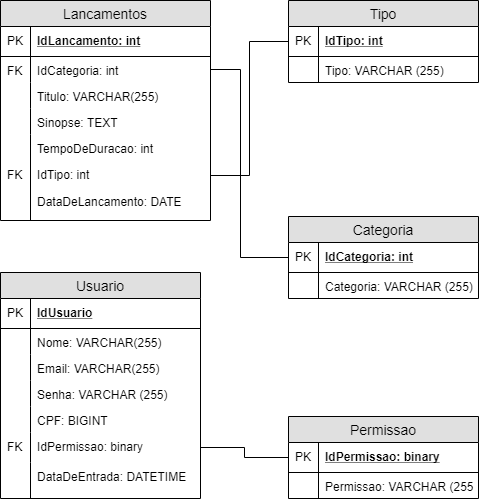

The diagram above was exported from draw.io. Its source (the exported page's mxGraphModel, read from the mxfile embedded in the PNG):
<mxGraphModel dx="926" dy="628" grid="1" gridSize="10" guides="1" tooltips="1" connect="1" arrows="1" fold="1" page="1" pageScale="1" pageWidth="827" pageHeight="1169" math="0" shadow="0">
  <root>
    <mxCell id="ofZV6A8rkKVnW56iqF4f-0" />
    <mxCell id="ofZV6A8rkKVnW56iqF4f-1" parent="ofZV6A8rkKVnW56iqF4f-0" />
    <mxCell id="JxYS2e7u27tZBbf4Yvp7-0" value="Categoria" style="swimlane;fontStyle=0;childLayout=stackLayout;horizontal=1;startSize=26;fillColor=#e0e0e0;horizontalStack=0;resizeParent=1;resizeParentMax=0;resizeLast=0;collapsible=1;marginBottom=0;swimlaneFillColor=#ffffff;align=center;fontSize=14;" vertex="1" parent="ofZV6A8rkKVnW56iqF4f-1">
      <mxGeometry x="318" y="366" width="190" height="82" as="geometry" />
    </mxCell>
    <mxCell id="JxYS2e7u27tZBbf4Yvp7-1" value="IdCategoria: int" style="shape=partialRectangle;top=0;left=0;right=0;bottom=1;align=left;verticalAlign=middle;fillColor=none;spacingLeft=34;spacingRight=4;overflow=hidden;rotatable=0;points=[[0,0.5],[1,0.5]];portConstraint=eastwest;dropTarget=0;fontStyle=5;fontSize=12;" vertex="1" parent="JxYS2e7u27tZBbf4Yvp7-0">
      <mxGeometry y="26" width="190" height="30" as="geometry" />
    </mxCell>
    <mxCell id="JxYS2e7u27tZBbf4Yvp7-2" value="PK" style="shape=partialRectangle;top=0;left=0;bottom=0;fillColor=none;align=left;verticalAlign=middle;spacingLeft=4;spacingRight=4;overflow=hidden;rotatable=0;points=[];portConstraint=eastwest;part=1;fontSize=12;" vertex="1" connectable="0" parent="JxYS2e7u27tZBbf4Yvp7-1">
      <mxGeometry width="30" height="30" as="geometry" />
    </mxCell>
    <mxCell id="JxYS2e7u27tZBbf4Yvp7-3" value="Categoria: VARCHAR (255)" style="shape=partialRectangle;top=0;left=0;right=0;bottom=0;align=left;verticalAlign=top;fillColor=none;spacingLeft=34;spacingRight=4;overflow=hidden;rotatable=0;points=[[0,0.5],[1,0.5]];portConstraint=eastwest;dropTarget=0;fontSize=12;" vertex="1" parent="JxYS2e7u27tZBbf4Yvp7-0">
      <mxGeometry y="56" width="190" height="26" as="geometry" />
    </mxCell>
    <mxCell id="JxYS2e7u27tZBbf4Yvp7-4" value="" style="shape=partialRectangle;top=0;left=0;bottom=0;fillColor=none;align=left;verticalAlign=top;spacingLeft=4;spacingRight=4;overflow=hidden;rotatable=0;points=[];portConstraint=eastwest;part=1;fontSize=12;" vertex="1" connectable="0" parent="JxYS2e7u27tZBbf4Yvp7-3">
      <mxGeometry width="30" height="26" as="geometry" />
    </mxCell>
    <mxCell id="JxYS2e7u27tZBbf4Yvp7-11" value="Lancamentos" style="swimlane;fontStyle=0;childLayout=stackLayout;horizontal=1;startSize=26;fillColor=#e0e0e0;horizontalStack=0;resizeParent=1;resizeParentMax=0;resizeLast=0;collapsible=1;marginBottom=0;swimlaneFillColor=#ffffff;align=center;fontSize=14;" vertex="1" parent="ofZV6A8rkKVnW56iqF4f-1">
      <mxGeometry x="30" y="150" width="210" height="220" as="geometry" />
    </mxCell>
    <mxCell id="JxYS2e7u27tZBbf4Yvp7-12" value="IdLancamento: int" style="shape=partialRectangle;top=0;left=0;right=0;bottom=1;align=left;verticalAlign=middle;fillColor=none;spacingLeft=34;spacingRight=4;overflow=hidden;rotatable=0;points=[[0,0.5],[1,0.5]];portConstraint=eastwest;dropTarget=0;fontStyle=5;fontSize=12;" vertex="1" parent="JxYS2e7u27tZBbf4Yvp7-11">
      <mxGeometry y="26" width="210" height="30" as="geometry" />
    </mxCell>
    <mxCell id="JxYS2e7u27tZBbf4Yvp7-13" value="PK" style="shape=partialRectangle;top=0;left=0;bottom=0;fillColor=none;align=left;verticalAlign=middle;spacingLeft=4;spacingRight=4;overflow=hidden;rotatable=0;points=[];portConstraint=eastwest;part=1;fontSize=12;" vertex="1" connectable="0" parent="JxYS2e7u27tZBbf4Yvp7-12">
      <mxGeometry width="30" height="30" as="geometry" />
    </mxCell>
    <mxCell id="JxYS2e7u27tZBbf4Yvp7-14" value="IdCategoria: int" style="shape=partialRectangle;top=0;left=0;right=0;bottom=0;align=left;verticalAlign=top;fillColor=none;spacingLeft=34;spacingRight=4;overflow=hidden;rotatable=0;points=[[0,0.5],[1,0.5]];portConstraint=eastwest;dropTarget=0;fontSize=12;" vertex="1" parent="JxYS2e7u27tZBbf4Yvp7-11">
      <mxGeometry y="56" width="210" height="26" as="geometry" />
    </mxCell>
    <mxCell id="JxYS2e7u27tZBbf4Yvp7-15" value="FK" style="shape=partialRectangle;top=0;left=0;bottom=0;fillColor=none;align=left;verticalAlign=top;spacingLeft=4;spacingRight=4;overflow=hidden;rotatable=0;points=[];portConstraint=eastwest;part=1;fontSize=12;" vertex="1" connectable="0" parent="JxYS2e7u27tZBbf4Yvp7-14">
      <mxGeometry width="30" height="26" as="geometry" />
    </mxCell>
    <mxCell id="JxYS2e7u27tZBbf4Yvp7-16" value="Titulo: VARCHAR(255)" style="shape=partialRectangle;top=0;left=0;right=0;bottom=0;align=left;verticalAlign=top;fillColor=none;spacingLeft=34;spacingRight=4;overflow=hidden;rotatable=0;points=[[0,0.5],[1,0.5]];portConstraint=eastwest;dropTarget=0;fontSize=12;" vertex="1" parent="JxYS2e7u27tZBbf4Yvp7-11">
      <mxGeometry y="82" width="210" height="26" as="geometry" />
    </mxCell>
    <mxCell id="JxYS2e7u27tZBbf4Yvp7-17" value="" style="shape=partialRectangle;top=0;left=0;bottom=0;fillColor=none;align=left;verticalAlign=top;spacingLeft=4;spacingRight=4;overflow=hidden;rotatable=0;points=[];portConstraint=eastwest;part=1;fontSize=12;" vertex="1" connectable="0" parent="JxYS2e7u27tZBbf4Yvp7-16">
      <mxGeometry width="30" height="26" as="geometry" />
    </mxCell>
    <mxCell id="JxYS2e7u27tZBbf4Yvp7-18" value="Sinopse: TEXT" style="shape=partialRectangle;top=0;left=0;right=0;bottom=0;align=left;verticalAlign=top;fillColor=none;spacingLeft=34;spacingRight=4;overflow=hidden;rotatable=0;points=[[0,0.5],[1,0.5]];portConstraint=eastwest;dropTarget=0;fontSize=12;" vertex="1" parent="JxYS2e7u27tZBbf4Yvp7-11">
      <mxGeometry y="108" width="210" height="26" as="geometry" />
    </mxCell>
    <mxCell id="JxYS2e7u27tZBbf4Yvp7-19" value="" style="shape=partialRectangle;top=0;left=0;bottom=0;fillColor=none;align=left;verticalAlign=top;spacingLeft=4;spacingRight=4;overflow=hidden;rotatable=0;points=[];portConstraint=eastwest;part=1;fontSize=12;" vertex="1" connectable="0" parent="JxYS2e7u27tZBbf4Yvp7-18">
      <mxGeometry width="30" height="26" as="geometry" />
    </mxCell>
    <mxCell id="JxYS2e7u27tZBbf4Yvp7-20" value="TempoDeDuracao: int" style="shape=partialRectangle;top=0;left=0;right=0;bottom=0;align=left;verticalAlign=top;fillColor=none;spacingLeft=34;spacingRight=4;overflow=hidden;rotatable=0;points=[[0,0.5],[1,0.5]];portConstraint=eastwest;dropTarget=0;fontSize=12;" vertex="1" parent="JxYS2e7u27tZBbf4Yvp7-11">
      <mxGeometry y="134" width="210" height="86" as="geometry" />
    </mxCell>
    <mxCell id="JxYS2e7u27tZBbf4Yvp7-21" value="" style="shape=partialRectangle;top=0;left=0;bottom=0;fillColor=none;align=left;verticalAlign=top;spacingLeft=4;spacingRight=4;overflow=hidden;rotatable=0;points=[];portConstraint=eastwest;part=1;fontSize=12;" vertex="1" connectable="0" parent="JxYS2e7u27tZBbf4Yvp7-20">
      <mxGeometry width="30" height="86" as="geometry" />
    </mxCell>
    <mxCell id="JxYS2e7u27tZBbf4Yvp7-22" value="Tipo" style="swimlane;fontStyle=0;childLayout=stackLayout;horizontal=1;startSize=26;fillColor=#e0e0e0;horizontalStack=0;resizeParent=1;resizeParentMax=0;resizeLast=0;collapsible=1;marginBottom=0;swimlaneFillColor=#ffffff;align=center;fontSize=14;" vertex="1" parent="ofZV6A8rkKVnW56iqF4f-1">
      <mxGeometry x="318" y="150" width="190" height="82" as="geometry" />
    </mxCell>
    <mxCell id="JxYS2e7u27tZBbf4Yvp7-23" value="IdTipo: int" style="shape=partialRectangle;top=0;left=0;right=0;bottom=1;align=left;verticalAlign=middle;fillColor=none;spacingLeft=34;spacingRight=4;overflow=hidden;rotatable=0;points=[[0,0.5],[1,0.5]];portConstraint=eastwest;dropTarget=0;fontStyle=5;fontSize=12;" vertex="1" parent="JxYS2e7u27tZBbf4Yvp7-22">
      <mxGeometry y="26" width="190" height="30" as="geometry" />
    </mxCell>
    <mxCell id="JxYS2e7u27tZBbf4Yvp7-24" value="PK" style="shape=partialRectangle;top=0;left=0;bottom=0;fillColor=none;align=left;verticalAlign=middle;spacingLeft=4;spacingRight=4;overflow=hidden;rotatable=0;points=[];portConstraint=eastwest;part=1;fontSize=12;" vertex="1" connectable="0" parent="JxYS2e7u27tZBbf4Yvp7-23">
      <mxGeometry width="30" height="30" as="geometry" />
    </mxCell>
    <mxCell id="JxYS2e7u27tZBbf4Yvp7-25" value="Tipo: VARCHAR (255)" style="shape=partialRectangle;top=0;left=0;right=0;bottom=0;align=left;verticalAlign=top;fillColor=none;spacingLeft=34;spacingRight=4;overflow=hidden;rotatable=0;points=[[0,0.5],[1,0.5]];portConstraint=eastwest;dropTarget=0;fontSize=12;" vertex="1" parent="JxYS2e7u27tZBbf4Yvp7-22">
      <mxGeometry y="56" width="190" height="26" as="geometry" />
    </mxCell>
    <mxCell id="JxYS2e7u27tZBbf4Yvp7-26" value="" style="shape=partialRectangle;top=0;left=0;bottom=0;fillColor=none;align=left;verticalAlign=top;spacingLeft=4;spacingRight=4;overflow=hidden;rotatable=0;points=[];portConstraint=eastwest;part=1;fontSize=12;" vertex="1" connectable="0" parent="JxYS2e7u27tZBbf4Yvp7-25">
      <mxGeometry width="30" height="26" as="geometry" />
    </mxCell>
    <mxCell id="rf4Sl4okQy9gDi3I0St6-12" style="edgeStyle=orthogonalEdgeStyle;rounded=0;orthogonalLoop=1;jettySize=auto;html=1;exitX=1;exitY=0.5;exitDx=0;exitDy=0;entryX=0;entryY=0.5;entryDx=0;entryDy=0;endArrow=none;endFill=0;" edge="1" parent="ofZV6A8rkKVnW56iqF4f-1" source="JxYS2e7u27tZBbf4Yvp7-27" target="JxYS2e7u27tZBbf4Yvp7-23">
      <mxGeometry relative="1" as="geometry" />
    </mxCell>
    <mxCell id="JxYS2e7u27tZBbf4Yvp7-27" value="IdTipo: int" style="shape=partialRectangle;top=0;left=0;right=0;bottom=0;align=left;verticalAlign=top;fillColor=none;spacingLeft=34;spacingRight=4;overflow=hidden;rotatable=0;points=[[0,0.5],[1,0.5]];portConstraint=eastwest;dropTarget=0;fontSize=12;" vertex="1" parent="ofZV6A8rkKVnW56iqF4f-1">
      <mxGeometry x="30" y="310" width="210" height="30" as="geometry" />
    </mxCell>
    <mxCell id="JxYS2e7u27tZBbf4Yvp7-28" value="FK" style="shape=partialRectangle;top=0;left=0;bottom=0;fillColor=none;align=left;verticalAlign=top;spacingLeft=4;spacingRight=4;overflow=hidden;rotatable=0;points=[];portConstraint=eastwest;part=1;fontSize=12;" vertex="1" connectable="0" parent="JxYS2e7u27tZBbf4Yvp7-27">
      <mxGeometry width="30" height="30" as="geometry" />
    </mxCell>
    <mxCell id="JxYS2e7u27tZBbf4Yvp7-29" value="DataDeLancamento: DATE" style="shape=partialRectangle;top=0;left=0;right=0;bottom=0;align=left;verticalAlign=top;fillColor=none;spacingLeft=34;spacingRight=4;overflow=hidden;rotatable=0;points=[[0,0.5],[1,0.5]];portConstraint=eastwest;dropTarget=0;fontSize=12;" vertex="1" parent="ofZV6A8rkKVnW56iqF4f-1">
      <mxGeometry x="30" y="337" width="210" height="30" as="geometry" />
    </mxCell>
    <mxCell id="JxYS2e7u27tZBbf4Yvp7-30" value="" style="shape=partialRectangle;top=0;left=0;bottom=0;fillColor=none;align=left;verticalAlign=top;spacingLeft=4;spacingRight=4;overflow=hidden;rotatable=0;points=[];portConstraint=eastwest;part=1;fontSize=12;" vertex="1" connectable="0" parent="JxYS2e7u27tZBbf4Yvp7-29">
      <mxGeometry width="30" height="30" as="geometry" />
    </mxCell>
    <mxCell id="yJCfrLMN7ttEHlZpjnDC-0" value="Usuario" style="swimlane;fontStyle=0;childLayout=stackLayout;horizontal=1;startSize=26;fillColor=#e0e0e0;horizontalStack=0;resizeParent=1;resizeParentMax=0;resizeLast=0;collapsible=1;marginBottom=0;swimlaneFillColor=#ffffff;align=center;fontSize=14;" vertex="1" parent="ofZV6A8rkKVnW56iqF4f-1">
      <mxGeometry x="30" y="422" width="200" height="226" as="geometry" />
    </mxCell>
    <mxCell id="yJCfrLMN7ttEHlZpjnDC-1" value="IdUsuario" style="shape=partialRectangle;top=0;left=0;right=0;bottom=1;align=left;verticalAlign=middle;fillColor=none;spacingLeft=34;spacingRight=4;overflow=hidden;rotatable=0;points=[[0,0.5],[1,0.5]];portConstraint=eastwest;dropTarget=0;fontStyle=5;fontSize=12;" vertex="1" parent="yJCfrLMN7ttEHlZpjnDC-0">
      <mxGeometry y="26" width="200" height="30" as="geometry" />
    </mxCell>
    <mxCell id="yJCfrLMN7ttEHlZpjnDC-2" value="PK" style="shape=partialRectangle;top=0;left=0;bottom=0;fillColor=none;align=left;verticalAlign=middle;spacingLeft=4;spacingRight=4;overflow=hidden;rotatable=0;points=[];portConstraint=eastwest;part=1;fontSize=12;" vertex="1" connectable="0" parent="yJCfrLMN7ttEHlZpjnDC-1">
      <mxGeometry width="30" height="30" as="geometry" />
    </mxCell>
    <mxCell id="yJCfrLMN7ttEHlZpjnDC-3" value="Nome: VARCHAR(255)" style="shape=partialRectangle;top=0;left=0;right=0;bottom=0;align=left;verticalAlign=top;fillColor=none;spacingLeft=34;spacingRight=4;overflow=hidden;rotatable=0;points=[[0,0.5],[1,0.5]];portConstraint=eastwest;dropTarget=0;fontSize=12;" vertex="1" parent="yJCfrLMN7ttEHlZpjnDC-0">
      <mxGeometry y="56" width="200" height="26" as="geometry" />
    </mxCell>
    <mxCell id="yJCfrLMN7ttEHlZpjnDC-4" value="" style="shape=partialRectangle;top=0;left=0;bottom=0;fillColor=none;align=left;verticalAlign=top;spacingLeft=4;spacingRight=4;overflow=hidden;rotatable=0;points=[];portConstraint=eastwest;part=1;fontSize=12;" vertex="1" connectable="0" parent="yJCfrLMN7ttEHlZpjnDC-3">
      <mxGeometry width="30" height="26" as="geometry" />
    </mxCell>
    <mxCell id="yJCfrLMN7ttEHlZpjnDC-5" value="Email: VARCHAR(255)" style="shape=partialRectangle;top=0;left=0;right=0;bottom=0;align=left;verticalAlign=top;fillColor=none;spacingLeft=34;spacingRight=4;overflow=hidden;rotatable=0;points=[[0,0.5],[1,0.5]];portConstraint=eastwest;dropTarget=0;fontSize=12;" vertex="1" parent="yJCfrLMN7ttEHlZpjnDC-0">
      <mxGeometry y="82" width="200" height="26" as="geometry" />
    </mxCell>
    <mxCell id="yJCfrLMN7ttEHlZpjnDC-6" value="" style="shape=partialRectangle;top=0;left=0;bottom=0;fillColor=none;align=left;verticalAlign=top;spacingLeft=4;spacingRight=4;overflow=hidden;rotatable=0;points=[];portConstraint=eastwest;part=1;fontSize=12;" vertex="1" connectable="0" parent="yJCfrLMN7ttEHlZpjnDC-5">
      <mxGeometry width="30" height="26" as="geometry" />
    </mxCell>
    <mxCell id="yJCfrLMN7ttEHlZpjnDC-7" value="Senha: VARCHAR (255)" style="shape=partialRectangle;top=0;left=0;right=0;bottom=0;align=left;verticalAlign=top;fillColor=none;spacingLeft=34;spacingRight=4;overflow=hidden;rotatable=0;points=[[0,0.5],[1,0.5]];portConstraint=eastwest;dropTarget=0;fontSize=12;" vertex="1" parent="yJCfrLMN7ttEHlZpjnDC-0">
      <mxGeometry y="108" width="200" height="26" as="geometry" />
    </mxCell>
    <mxCell id="yJCfrLMN7ttEHlZpjnDC-8" value="" style="shape=partialRectangle;top=0;left=0;bottom=0;fillColor=none;align=left;verticalAlign=top;spacingLeft=4;spacingRight=4;overflow=hidden;rotatable=0;points=[];portConstraint=eastwest;part=1;fontSize=12;" vertex="1" connectable="0" parent="yJCfrLMN7ttEHlZpjnDC-7">
      <mxGeometry width="30" height="26" as="geometry" />
    </mxCell>
    <mxCell id="yJCfrLMN7ttEHlZpjnDC-9" value="CPF: BIGINT" style="shape=partialRectangle;top=0;left=0;right=0;bottom=0;align=left;verticalAlign=top;fillColor=none;spacingLeft=34;spacingRight=4;overflow=hidden;rotatable=0;points=[[0,0.5],[1,0.5]];portConstraint=eastwest;dropTarget=0;fontSize=12;" vertex="1" parent="yJCfrLMN7ttEHlZpjnDC-0">
      <mxGeometry y="134" width="200" height="26" as="geometry" />
    </mxCell>
    <mxCell id="yJCfrLMN7ttEHlZpjnDC-10" value="" style="shape=partialRectangle;top=0;left=0;bottom=0;fillColor=none;align=left;verticalAlign=top;spacingLeft=4;spacingRight=4;overflow=hidden;rotatable=0;points=[];portConstraint=eastwest;part=1;fontSize=12;" vertex="1" connectable="0" parent="yJCfrLMN7ttEHlZpjnDC-9">
      <mxGeometry width="30" height="26" as="geometry" />
    </mxCell>
    <mxCell id="rf4Sl4okQy9gDi3I0St6-0" value="IdPermissao: binary" style="shape=partialRectangle;top=0;left=0;right=0;bottom=0;align=left;verticalAlign=top;fillColor=none;spacingLeft=34;spacingRight=4;overflow=hidden;rotatable=0;points=[[0,0.5],[1,0.5]];portConstraint=eastwest;dropTarget=0;fontSize=12;" vertex="1" parent="yJCfrLMN7ttEHlZpjnDC-0">
      <mxGeometry y="160" width="200" height="30" as="geometry" />
    </mxCell>
    <mxCell id="rf4Sl4okQy9gDi3I0St6-1" value="FK" style="shape=partialRectangle;top=0;left=0;bottom=0;fillColor=none;align=left;verticalAlign=top;spacingLeft=4;spacingRight=4;overflow=hidden;rotatable=0;points=[];portConstraint=eastwest;part=1;fontSize=12;" vertex="1" connectable="0" parent="rf4Sl4okQy9gDi3I0St6-0">
      <mxGeometry width="30" height="30" as="geometry" />
    </mxCell>
    <mxCell id="rf4Sl4okQy9gDi3I0St6-2" value="DataDeEntrada: DATETIME" style="shape=partialRectangle;top=0;left=0;right=0;bottom=0;align=left;verticalAlign=top;fillColor=none;spacingLeft=34;spacingRight=4;overflow=hidden;rotatable=0;points=[[0,0.5],[1,0.5]];portConstraint=eastwest;dropTarget=0;fontSize=12;" vertex="1" parent="yJCfrLMN7ttEHlZpjnDC-0">
      <mxGeometry y="190" width="200" height="36" as="geometry" />
    </mxCell>
    <mxCell id="rf4Sl4okQy9gDi3I0St6-3" value="" style="shape=partialRectangle;top=0;left=0;bottom=0;fillColor=none;align=left;verticalAlign=top;spacingLeft=4;spacingRight=4;overflow=hidden;rotatable=0;points=[];portConstraint=eastwest;part=1;fontSize=12;" vertex="1" connectable="0" parent="rf4Sl4okQy9gDi3I0St6-2">
      <mxGeometry width="30" height="36" as="geometry" />
    </mxCell>
    <mxCell id="rf4Sl4okQy9gDi3I0St6-6" value="Permissao" style="swimlane;fontStyle=0;childLayout=stackLayout;horizontal=1;startSize=26;fillColor=#e0e0e0;horizontalStack=0;resizeParent=1;resizeParentMax=0;resizeLast=0;collapsible=1;marginBottom=0;swimlaneFillColor=#ffffff;align=center;fontSize=14;" vertex="1" parent="ofZV6A8rkKVnW56iqF4f-1">
      <mxGeometry x="318" y="566" width="190" height="82" as="geometry" />
    </mxCell>
    <mxCell id="rf4Sl4okQy9gDi3I0St6-7" value="IdPermissao: binary" style="shape=partialRectangle;top=0;left=0;right=0;bottom=1;align=left;verticalAlign=middle;fillColor=none;spacingLeft=34;spacingRight=4;overflow=hidden;rotatable=0;points=[[0,0.5],[1,0.5]];portConstraint=eastwest;dropTarget=0;fontStyle=5;fontSize=12;" vertex="1" parent="rf4Sl4okQy9gDi3I0St6-6">
      <mxGeometry y="26" width="190" height="30" as="geometry" />
    </mxCell>
    <mxCell id="rf4Sl4okQy9gDi3I0St6-8" value="PK" style="shape=partialRectangle;top=0;left=0;bottom=0;fillColor=none;align=left;verticalAlign=middle;spacingLeft=4;spacingRight=4;overflow=hidden;rotatable=0;points=[];portConstraint=eastwest;part=1;fontSize=12;" vertex="1" connectable="0" parent="rf4Sl4okQy9gDi3I0St6-7">
      <mxGeometry width="30" height="30" as="geometry" />
    </mxCell>
    <mxCell id="rf4Sl4okQy9gDi3I0St6-9" value="Permissao: VARCHAR (255)" style="shape=partialRectangle;top=0;left=0;right=0;bottom=0;align=left;verticalAlign=top;fillColor=none;spacingLeft=34;spacingRight=4;overflow=hidden;rotatable=0;points=[[0,0.5],[1,0.5]];portConstraint=eastwest;dropTarget=0;fontSize=12;" vertex="1" parent="rf4Sl4okQy9gDi3I0St6-6">
      <mxGeometry y="56" width="190" height="26" as="geometry" />
    </mxCell>
    <mxCell id="rf4Sl4okQy9gDi3I0St6-10" value="" style="shape=partialRectangle;top=0;left=0;bottom=0;fillColor=none;align=left;verticalAlign=top;spacingLeft=4;spacingRight=4;overflow=hidden;rotatable=0;points=[];portConstraint=eastwest;part=1;fontSize=12;" vertex="1" connectable="0" parent="rf4Sl4okQy9gDi3I0St6-9">
      <mxGeometry width="30" height="26" as="geometry" />
    </mxCell>
    <mxCell id="rf4Sl4okQy9gDi3I0St6-13" style="edgeStyle=orthogonalEdgeStyle;rounded=0;orthogonalLoop=1;jettySize=auto;html=1;exitX=1;exitY=0.5;exitDx=0;exitDy=0;entryX=0;entryY=0.5;entryDx=0;entryDy=0;endArrow=none;endFill=0;" edge="1" parent="ofZV6A8rkKVnW56iqF4f-1" source="JxYS2e7u27tZBbf4Yvp7-14" target="JxYS2e7u27tZBbf4Yvp7-1">
      <mxGeometry relative="1" as="geometry">
        <Array as="points">
          <mxPoint x="270" y="219" />
          <mxPoint x="270" y="407" />
        </Array>
      </mxGeometry>
    </mxCell>
    <mxCell id="rf4Sl4okQy9gDi3I0St6-14" style="edgeStyle=orthogonalEdgeStyle;rounded=0;orthogonalLoop=1;jettySize=auto;html=1;exitX=1;exitY=0.5;exitDx=0;exitDy=0;entryX=0;entryY=0.5;entryDx=0;entryDy=0;endArrow=none;endFill=0;" edge="1" parent="ofZV6A8rkKVnW56iqF4f-1" source="rf4Sl4okQy9gDi3I0St6-0" target="rf4Sl4okQy9gDi3I0St6-7">
      <mxGeometry relative="1" as="geometry" />
    </mxCell>
  </root>
</mxGraphModel>